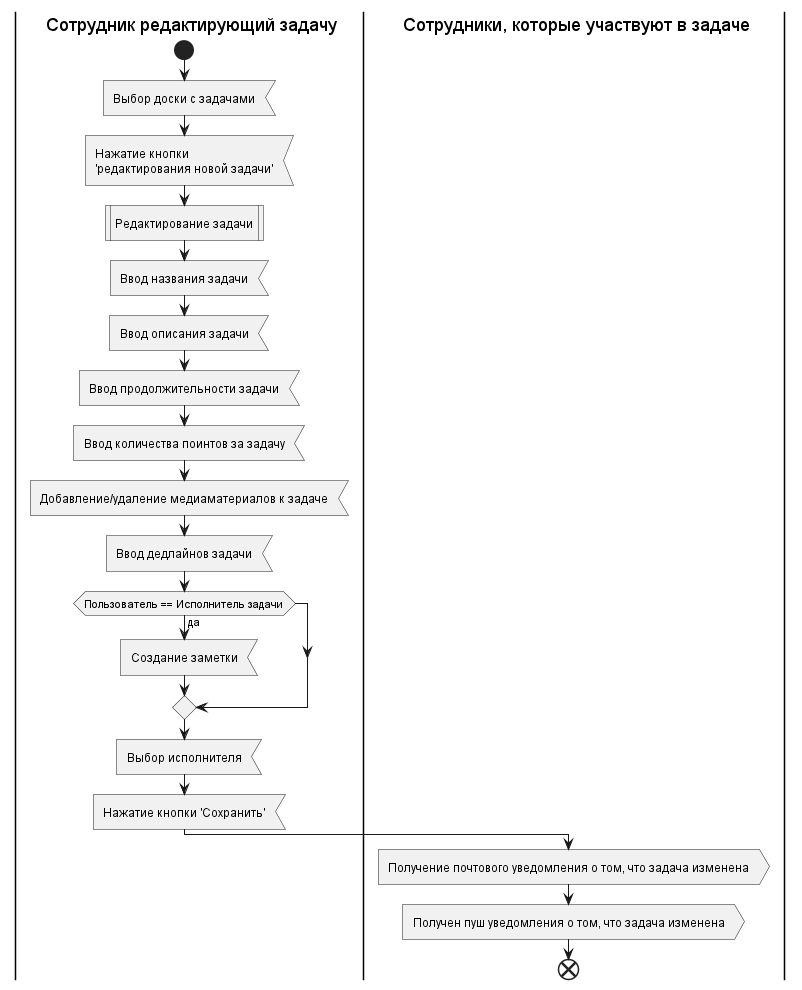

The diagram above was rendered by PlantUML. Its source (embedded in the PNG):
@startuml editingTask
'https://plantuml.com/activity-diagram-beta

|C1| Сотрудник редактирующий задачу
|С2| Сотрудники, которые участвуют в задаче
|C1| 
start
    :Выбор доски с задачами<
    :Нажатие кнопки\n'редактирования новой задачи'<
    :Редактирование задачи|
    :Ввод названия задачи<
    :Ввод описания задачи<
    :Ввод продолжительности задачи<
    :Ввод количества поинтов за задачу<
    :Добавление/удаление медиаматериалов к задаче<
    :Ввод дедлайнов задачи<
    if(Пользователь == Исполнитель задачи) is(да) then
        :Создание заметки<
    endif
    :Выбор исполнителя<
    :Нажатие кнопки 'Сохранить'<
    |С2|
    :Получение почтового уведомления о том, что задача изменена>
    :Получен пуш уведомления о том, что задача изменена>
end



@enduml